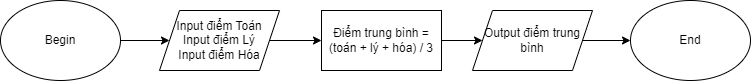

The diagram above was exported from draw.io. Its source (the exported page's mxGraphModel, read from the mxfile embedded in the PNG):
<mxGraphModel dx="794" dy="424" grid="1" gridSize="10" guides="1" tooltips="1" connect="1" arrows="1" fold="1" page="1" pageScale="1" pageWidth="827" pageHeight="1169" math="0" shadow="0">
  <root>
    <mxCell id="0" />
    <mxCell id="1" parent="0" />
    <mxCell id="JXNN3uoE4vdbcutJiZCW-3" value="" style="edgeStyle=orthogonalEdgeStyle;rounded=0;orthogonalLoop=1;jettySize=auto;html=1;" parent="1" source="JXNN3uoE4vdbcutJiZCW-1" target="JXNN3uoE4vdbcutJiZCW-2" edge="1">
      <mxGeometry relative="1" as="geometry" />
    </mxCell>
    <mxCell id="JXNN3uoE4vdbcutJiZCW-1" value="Begin" style="ellipse;whiteSpace=wrap;html=1;" parent="1" vertex="1">
      <mxGeometry x="40" y="40" width="120" height="80" as="geometry" />
    </mxCell>
    <mxCell id="JXNN3uoE4vdbcutJiZCW-5" value="" style="edgeStyle=orthogonalEdgeStyle;rounded=0;orthogonalLoop=1;jettySize=auto;html=1;" parent="1" source="JXNN3uoE4vdbcutJiZCW-2" target="JXNN3uoE4vdbcutJiZCW-4" edge="1">
      <mxGeometry relative="1" as="geometry" />
    </mxCell>
    <mxCell id="JXNN3uoE4vdbcutJiZCW-2" value="Input điểm Toán&lt;br&gt;Input điểm Lý&lt;br&gt;Input điểm Hóa&lt;br&gt;" style="shape=parallelogram;perimeter=parallelogramPerimeter;whiteSpace=wrap;html=1;fixedSize=1;" parent="1" vertex="1">
      <mxGeometry x="199" y="50" width="120" height="60" as="geometry" />
    </mxCell>
    <mxCell id="JXNN3uoE4vdbcutJiZCW-11" value="" style="edgeStyle=orthogonalEdgeStyle;rounded=0;orthogonalLoop=1;jettySize=auto;html=1;" parent="1" source="JXNN3uoE4vdbcutJiZCW-4" target="JXNN3uoE4vdbcutJiZCW-10" edge="1">
      <mxGeometry relative="1" as="geometry" />
    </mxCell>
    <mxCell id="JXNN3uoE4vdbcutJiZCW-4" value="Điểm trung bình = (toán + lý + hóa) / 3" style="whiteSpace=wrap;html=1;" parent="1" vertex="1">
      <mxGeometry x="361" y="50" width="120" height="60" as="geometry" />
    </mxCell>
    <mxCell id="JXNN3uoE4vdbcutJiZCW-13" value="" style="edgeStyle=orthogonalEdgeStyle;rounded=0;orthogonalLoop=1;jettySize=auto;html=1;" parent="1" source="JXNN3uoE4vdbcutJiZCW-10" target="JXNN3uoE4vdbcutJiZCW-12" edge="1">
      <mxGeometry relative="1" as="geometry" />
    </mxCell>
    <mxCell id="JXNN3uoE4vdbcutJiZCW-10" value="Output điểm trung bình" style="shape=parallelogram;perimeter=parallelogramPerimeter;whiteSpace=wrap;html=1;fixedSize=1;" parent="1" vertex="1">
      <mxGeometry x="512" y="50" width="120" height="60" as="geometry" />
    </mxCell>
    <mxCell id="JXNN3uoE4vdbcutJiZCW-12" value="End" style="ellipse;whiteSpace=wrap;html=1;" parent="1" vertex="1">
      <mxGeometry x="670" y="40" width="120" height="80" as="geometry" />
    </mxCell>
  </root>
</mxGraphModel>